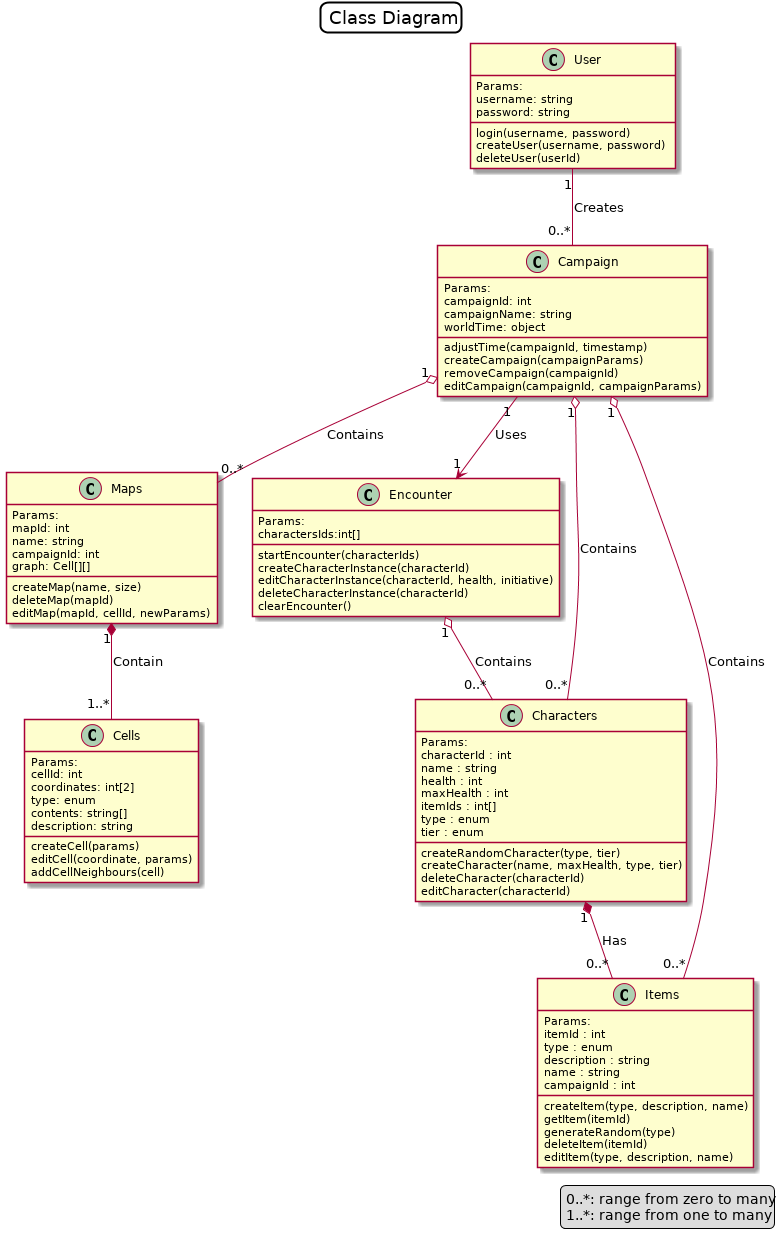

The diagram above was rendered by PlantUML. Its source (embedded in the PNG):
@startuml
skinparam titleBorderRoundCorner 15
skinparam titleBorderThickness 2
title Class Diagram

User "1" -- "0..*" Campaign : Creates
Campaign "1" o-- "0..*" Characters : Contains
Campaign "1" o-- "0..*" Maps : Contains
Campaign "1" o-- "0..*" Items : Contains
Characters "1" *-- "0..*" Items : Has
Maps "1" *-- "1..*" Cells : Contain
Campaign "1" --> "1" Encounter : Uses
Encounter "1" o-- "0..*" Characters : Contains

Campaign : Params:
Campaign : campaignId: int
Campaign : campaignName: string
Campaign : worldTime: object
Campaign : adjustTime(campaignId, timestamp)
Campaign : createCampaign(campaignParams)
Campaign : removeCampaign(campaignId)
Campaign : editCampaign(campaignId, campaignParams)


User : Params:
User : username: string
User : password: string
User : login(username, password)
User : createUser(username, password)
User : deleteUser(userId)

Maps : Params:
Maps : mapId: int
Maps : name: string
Maps : campaignId: int
Maps : graph: Cell[][]
Maps : createMap(name, size)
Maps : deleteMap(mapId)
Maps : editMap(mapId, cellId, newParams)

Cells : Params:
Cells : cellId: int
Cells : coordinates: int[2]
Cells : type: enum
Cells : contents: string[]
Cells : description: string
Cells : createCell(params)
Cells : editCell(coordinate, params)
Cells : addCellNeighbours(cell)

Items : Params:
Items : itemId : int
Items : type : enum
Items : description : string
Items : name : string
Items : campaignId : int
Items : createItem(type, description, name)
Items : getItem(itemId)
Items : generateRandom(type)
Items : deleteItem(itemId)
Items : editItem(type, description, name)

Characters : Params:
Characters : characterId : int
Characters : name : string
Characters : health : int
Characters : maxHealth : int
Characters : itemIds : int[]
Characters : type : enum
Characters : tier : enum
Characters : createRandomCharacter(type, tier)
Characters : createCharacter(name, maxHealth, type, tier)
Characters : deleteCharacter(characterId)
Characters : editCharacter(characterId)

Encounter : Params:
Encounter : charactersIds:int[]
Encounter : startEncounter(characterIds)
Encounter : createCharacterInstance(characterId)
Encounter : editCharacterInstance(characterId, health, initiative)
Encounter : deleteCharacterInstance(characterId)
Encounter : clearEncounter()

legend right
0..*: range from zero to many
1..*: range from one to many
endlegend
@enduml